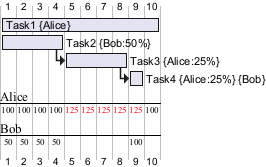

The diagram above was rendered by PlantUML. Its source (embedded in the PNG):
@startgantt
[Task1] on {Alice} requires 10 days
[Task2] on {Bob:50%} requires 2 days
then [Task3] on {Alice:25%} requires 1 days
then [Task4] on {Alice:25%} {Bob} requires 1 days
@endgantt